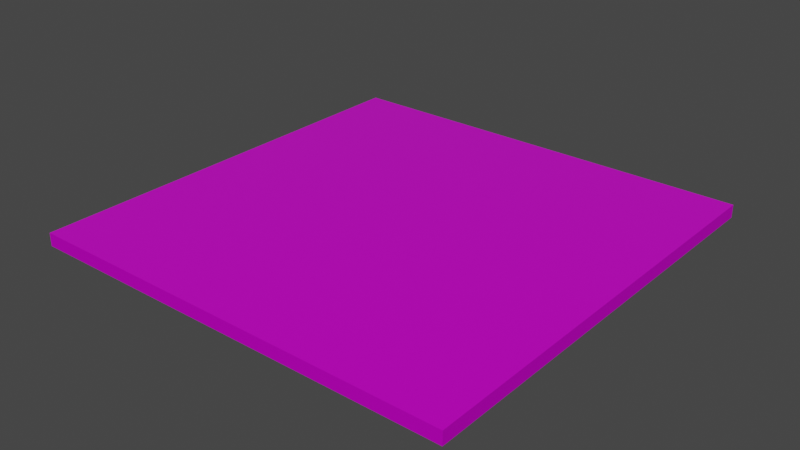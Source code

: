 # Source: floor.blend  (saved by Blender 2.82.7; exported with 4.5.12 LTS)
import bpy
from mathutils import Matrix  # noqa: F401  (used for matrix-valued properties, if any)

bpy.ops.wm.read_factory_settings(use_empty=True)
scene = bpy.context.scene
scene.name = 'Scene'

# ---- collections
col_collection = bpy.data.collections.new('Collection'); scene.collection.children.link(col_collection)

# ---- images (referenced by path relative to the original .blend; pixels are not part of the script)
import os
ASSET_DIR = os.environ.get("B2B_ASSET_DIR", "")  # directory of the original .blend (textures are referenced by path, not embedded)
HERE = os.path.dirname(os.path.abspath(__file__))  # packed textures are extracted next to this script under _unpacked/

def load_image(name, relpath, width, height, colorspace="sRGB"):
    """Load a texture the original file referenced (path relative to the .blend, or extracted next to this script)."""
    p = next((c for c in (os.path.join(HERE, relpath), os.path.join(ASSET_DIR, relpath)) if relpath and os.path.exists(c)), "")
    if p:
        img = bpy.data.images.load(p, check_existing=True)
        img.name = name
    else:  # same state as the original file: an image datablock whose file is absent (Cycles renders it pink)
        img = bpy.data.images.new(name, width, height)
        img.source = "FILE"
        img.filepath = "//" + (relpath or name)
    img.colorspace_settings.name = colorspace
    return img
img_chainmail004_2k_normal_jpg = load_image('Chainmail004_2K_Normal.jpg', 'Chainmail004_2K_Normal.jpg', 1024, 1024, 'sRGB')
img_chainmail004_2k_metalness_jpg = load_image('Chainmail004_2K_Metalness.jpg', 'Chainmail004_2K_Metalness.jpg', 1024, 1024, 'sRGB')
img_chainmail004_2k_roughness_jpg = load_image('Chainmail004_2K_Roughness.jpg', 'Chainmail004_2K_Roughness.jpg', 1024, 1024, 'sRGB')
img_chainmail004_2k_color_jpg = load_image('Chainmail004_2K_Color.jpg', 'Chainmail004_2K_Color.jpg', 1024, 1024, 'sRGB')

# ---- materials (node trees are filled in below, after node groups)
mat_chainfloor = bpy.data.materials.new('chainFloor')
mat_chainfloor.alpha_threshold = 0.0
mat_chainfloor.use_transparent_shadow = False
mat_chainfloor.line_color = (0.0, 0.0, 0.0, 1.0)

# ---- material node trees
mat_chainfloor.use_nodes = True; mat_chainfloor.node_tree.nodes.clear()
_N = mat_chainfloor.node_tree.nodes; _L = mat_chainfloor.node_tree.links
n0 = _N.new('ShaderNodeOutputMaterial'); n0.name = 'Material Output'; n0.location = (340, 300)
n1 = _N.new('ShaderNodeBsdfPrincipled'); n1.name = 'Principled BSDF'; n1.location = (50, 300)
n1.distribution = 'GGX'
n1.subsurface_method = 'BURLEY'
n1.inputs[3].default_value = 1.45
n1.inputs[27].default_value = (0.0, 0.0, 0.0, 1.0)
n1.inputs[28].default_value = 1.0
n2 = _N.new('ShaderNodeTexImage'); n2.name = 'Image Texture.002'; n2.location = (-500, -106)
n2.image = img_chainmail004_2k_normal_jpg
n3 = _N.new('ShaderNodeNormalMap'); n3.name = 'Normal Map'; n3.location = (-180, -140)
n3.inputs[0].default_value = 0.5
n4 = _N.new('ShaderNodeTexImage'); n4.name = 'Image Texture.001'; n4.location = (-396, 442)
n4.image = img_chainmail004_2k_metalness_jpg
n5 = _N.new('ShaderNodeTexImage'); n5.name = 'Image Texture.003'; n5.location = (-294, 156)
n5.image = img_chainmail004_2k_roughness_jpg
n6 = _N.new('ShaderNodeTexImage'); n6.name = 'Image Texture'; n6.location = (-392, 733)
n6.image = img_chainmail004_2k_color_jpg
_L.new(n1.outputs[0], n0.inputs[0])
_L.new(n6.outputs[0], n1.inputs[0])
_L.new(n4.outputs[0], n1.inputs[1])
_L.new(n2.outputs[0], n3.inputs[1])
_L.new(n3.outputs[0], n1.inputs[5])
_L.new(n5.outputs[0], n1.inputs[2])
n0.is_active_output = True

# ---- world
world_world = bpy.data.worlds.new('World'); scene.world = world_world
world_world.use_nodes = True; world_world.node_tree.nodes.clear()
_N = world_world.node_tree.nodes; _L = world_world.node_tree.links
n0 = _N.new('ShaderNodeOutputWorld'); n0.name = 'World Output'; n0.location = (300, 300)
n1 = _N.new('ShaderNodeBackground'); n1.name = 'Background'; n1.location = (10, 300)
n1.inputs[0].default_value = (0.05088, 0.05088, 0.05088, 1.0)
_L.new(n1.outputs[0], n0.inputs[0])
n0.is_active_output = True
world_world.color = (0.05088, 0.05088, 0.05088)
world_world.use_sun_shadow = False
world_world.sun_shadow_jitter_overblur = 0.0

# ---- meshes
me_cube = bpy.data.meshes.new('Cube')
me_cube.from_pydata([(1.0, 1.0, 1.0), (1.0, 1.0, -1.0), (1.0, -1.0, 1.0), (1.0, -1.0, -1.0), (-1.0, 1.0, 1.0), (-1.0, 1.0, -1.0), (-1.0, -1.0, 1.0), (-1.0, -1.0, -1.0)], [], [(0, 4, 6, 2), (3, 2, 6, 7), (7, 6, 4, 5), (5, 1, 3, 7), (1, 0, 2, 3), (5, 4, 0, 1)])
_uv = me_cube.uv_layers.new(name='UVMap')
_uv.uv.foreach_set('vector', [4.092, 0.5, 11.27, 0.5, 11.27, 7.683, 4.092, 7.683, -3.092, 7.683, 4.092, 7.683, 4.092, 14.87, -3.092, 14.87, -3.092, -13.87, 4.092, -13.87, 4.092, -6.683, -3.092, -6.683, -10.27, 0.5, -3.092, 0.5, -3.092, 7.683, -10.27, 7.683, -3.092, 0.5, 4.092, 0.5, 4.092, 7.683, -3.092, 7.683, -3.092, -6.683, 4.092, -6.683, 4.092, 0.5, -3.092, 0.5])
me_cube.materials.append(mat_chainfloor)
me_cube.use_remesh_preserve_volume = False
me_cube.use_remesh_preserve_attributes = False
me_cube.use_mirror_vertex_groups = False
me_cube.update()

# ---- objects
ob_floor = bpy.data.objects.new('Floor', me_cube)

# ---- transforms, parenting, visibility, modifiers, constraints
ob_floor.location = (0.0, 0.0, 0.0)
ob_floor.scale = (10.0, 10.0, 0.3)
ob_floor.lock_rotations_4d = False
ob_floor.empty_display_type = 'ARROWS'
ob_floor.lineart.crease_threshold = 0.0

# ---- collection membership
col_collection.objects.link(ob_floor)

# ---- scene / render settings (as saved in the file)
scene.frame_start = 1; scene.frame_end = 250; scene.frame_set(1)
scene.render.engine = 'BLENDER_EEVEE_NEXT'
scene.cycles.use_denoising = False
scene.cycles.samples = 128
scene.cycles.sampling_pattern = 'TABULATED_SOBOL'
scene.cycles.use_adaptive_sampling = False
scene.cycles.use_light_tree = False
scene.view_settings.view_transform = 'Filmic'
bpy.context.view_layer.update()

# ---- added for rendering (the .blend has no active camera and no usable light): camera, sun
cam_auto = bpy.data.cameras.new('AutoCamera')
cam_auto.lens = 50.0
cam_auto.sensor_width = 36.0
cam_auto.clip_end = 1000.0
ob_auto_camera = bpy.data.objects.new('AutoCamera', cam_auto)
scene.collection.objects.link(ob_auto_camera)
ob_auto_camera.location = (26.1752, -31.4102, 20.9402)
ob_auto_camera.rotation_euler = (1.09748, -7.21219e-08, 0.694738)
scene.camera = ob_auto_camera
light_auto_sun = bpy.data.lights.new('AutoSun', 'SUN')
light_auto_sun.energy = 3.0
light_auto_sun.angle = 0.0523599
ob_auto_sun = bpy.data.objects.new('AutoSun', light_auto_sun)
scene.collection.objects.link(ob_auto_sun)
ob_auto_sun.rotation_euler = (0.872665, 0.174533, 0.523599)
bpy.context.view_layer.update()
